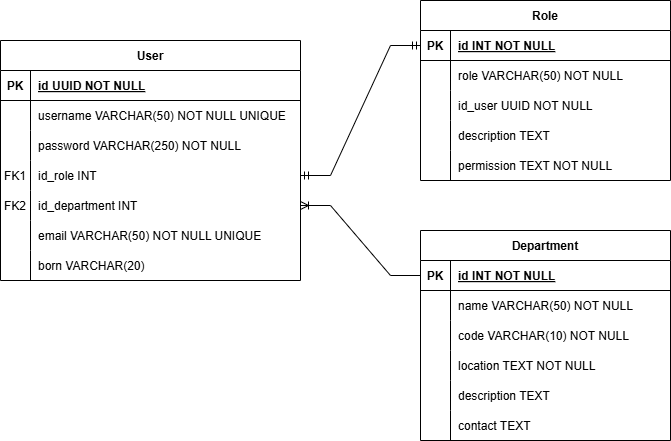

The diagram above was exported from draw.io. Its source (the exported page's mxGraphModel, read from the mxfile embedded in the PNG):
<mxGraphModel dx="786" dy="455" grid="1" gridSize="10" guides="1" tooltips="1" connect="1" arrows="1" fold="1" page="1" pageScale="1" pageWidth="850" pageHeight="1100" math="0" shadow="0" extFonts="Permanent Marker^https://fonts.googleapis.com/css?family=Permanent+Marker">
  <root>
    <mxCell id="0" />
    <mxCell id="1" parent="0" />
    <mxCell id="C-vyLk0tnHw3VtMMgP7b-2" value="Role" style="shape=table;startSize=30;container=1;collapsible=1;childLayout=tableLayout;fixedRows=1;rowLines=0;fontStyle=1;align=center;resizeLast=1;" parent="1" vertex="1">
      <mxGeometry x="510" y="100" width="250" height="180" as="geometry" />
    </mxCell>
    <mxCell id="C-vyLk0tnHw3VtMMgP7b-3" value="" style="shape=partialRectangle;collapsible=0;dropTarget=0;pointerEvents=0;fillColor=none;points=[[0,0.5],[1,0.5]];portConstraint=eastwest;top=0;left=0;right=0;bottom=1;" parent="C-vyLk0tnHw3VtMMgP7b-2" vertex="1">
      <mxGeometry y="30" width="250" height="30" as="geometry" />
    </mxCell>
    <mxCell id="C-vyLk0tnHw3VtMMgP7b-4" value="PK" style="shape=partialRectangle;overflow=hidden;connectable=0;fillColor=none;top=0;left=0;bottom=0;right=0;fontStyle=1;" parent="C-vyLk0tnHw3VtMMgP7b-3" vertex="1">
      <mxGeometry width="30" height="30" as="geometry">
        <mxRectangle width="30" height="30" as="alternateBounds" />
      </mxGeometry>
    </mxCell>
    <mxCell id="C-vyLk0tnHw3VtMMgP7b-5" value="id INT NOT NULL" style="shape=partialRectangle;overflow=hidden;connectable=0;fillColor=none;top=0;left=0;bottom=0;right=0;align=left;spacingLeft=6;fontStyle=5;" parent="C-vyLk0tnHw3VtMMgP7b-3" vertex="1">
      <mxGeometry x="30" width="220" height="30" as="geometry">
        <mxRectangle width="220" height="30" as="alternateBounds" />
      </mxGeometry>
    </mxCell>
    <mxCell id="C-vyLk0tnHw3VtMMgP7b-6" value="" style="shape=partialRectangle;collapsible=0;dropTarget=0;pointerEvents=0;fillColor=none;points=[[0,0.5],[1,0.5]];portConstraint=eastwest;top=0;left=0;right=0;bottom=0;" parent="C-vyLk0tnHw3VtMMgP7b-2" vertex="1">
      <mxGeometry y="60" width="250" height="30" as="geometry" />
    </mxCell>
    <mxCell id="C-vyLk0tnHw3VtMMgP7b-7" value="" style="shape=partialRectangle;overflow=hidden;connectable=0;fillColor=none;top=0;left=0;bottom=0;right=0;" parent="C-vyLk0tnHw3VtMMgP7b-6" vertex="1">
      <mxGeometry width="30" height="30" as="geometry">
        <mxRectangle width="30" height="30" as="alternateBounds" />
      </mxGeometry>
    </mxCell>
    <mxCell id="C-vyLk0tnHw3VtMMgP7b-8" value="role VARCHAR(50) NOT NULL" style="shape=partialRectangle;overflow=hidden;connectable=0;fillColor=none;top=0;left=0;bottom=0;right=0;align=left;spacingLeft=6;" parent="C-vyLk0tnHw3VtMMgP7b-6" vertex="1">
      <mxGeometry x="30" width="220" height="30" as="geometry">
        <mxRectangle width="220" height="30" as="alternateBounds" />
      </mxGeometry>
    </mxCell>
    <mxCell id="C-vyLk0tnHw3VtMMgP7b-9" value="" style="shape=partialRectangle;collapsible=0;dropTarget=0;pointerEvents=0;fillColor=none;points=[[0,0.5],[1,0.5]];portConstraint=eastwest;top=0;left=0;right=0;bottom=0;" parent="C-vyLk0tnHw3VtMMgP7b-2" vertex="1">
      <mxGeometry y="90" width="250" height="30" as="geometry" />
    </mxCell>
    <mxCell id="C-vyLk0tnHw3VtMMgP7b-10" value="" style="shape=partialRectangle;overflow=hidden;connectable=0;fillColor=none;top=0;left=0;bottom=0;right=0;" parent="C-vyLk0tnHw3VtMMgP7b-9" vertex="1">
      <mxGeometry width="30" height="30" as="geometry">
        <mxRectangle width="30" height="30" as="alternateBounds" />
      </mxGeometry>
    </mxCell>
    <mxCell id="C-vyLk0tnHw3VtMMgP7b-11" value="id_user UUID NOT NULL" style="shape=partialRectangle;overflow=hidden;connectable=0;fillColor=none;top=0;left=0;bottom=0;right=0;align=left;spacingLeft=6;" parent="C-vyLk0tnHw3VtMMgP7b-9" vertex="1">
      <mxGeometry x="30" width="220" height="30" as="geometry">
        <mxRectangle width="220" height="30" as="alternateBounds" />
      </mxGeometry>
    </mxCell>
    <mxCell id="QsJl-HD5wGjJ16EaN_vv-39" value="" style="shape=partialRectangle;collapsible=0;dropTarget=0;pointerEvents=0;fillColor=none;points=[[0,0.5],[1,0.5]];portConstraint=eastwest;top=0;left=0;right=0;bottom=0;" parent="C-vyLk0tnHw3VtMMgP7b-2" vertex="1">
      <mxGeometry y="120" width="250" height="30" as="geometry" />
    </mxCell>
    <mxCell id="QsJl-HD5wGjJ16EaN_vv-40" value="" style="shape=partialRectangle;overflow=hidden;connectable=0;fillColor=none;top=0;left=0;bottom=0;right=0;" parent="QsJl-HD5wGjJ16EaN_vv-39" vertex="1">
      <mxGeometry width="30" height="30" as="geometry">
        <mxRectangle width="30" height="30" as="alternateBounds" />
      </mxGeometry>
    </mxCell>
    <mxCell id="QsJl-HD5wGjJ16EaN_vv-41" value="description TEXT" style="shape=partialRectangle;overflow=hidden;connectable=0;fillColor=none;top=0;left=0;bottom=0;right=0;align=left;spacingLeft=6;" parent="QsJl-HD5wGjJ16EaN_vv-39" vertex="1">
      <mxGeometry x="30" width="220" height="30" as="geometry">
        <mxRectangle width="220" height="30" as="alternateBounds" />
      </mxGeometry>
    </mxCell>
    <mxCell id="QsJl-HD5wGjJ16EaN_vv-42" value="" style="shape=partialRectangle;collapsible=0;dropTarget=0;pointerEvents=0;fillColor=none;points=[[0,0.5],[1,0.5]];portConstraint=eastwest;top=0;left=0;right=0;bottom=0;" parent="C-vyLk0tnHw3VtMMgP7b-2" vertex="1">
      <mxGeometry y="150" width="250" height="30" as="geometry" />
    </mxCell>
    <mxCell id="QsJl-HD5wGjJ16EaN_vv-43" value="" style="shape=partialRectangle;overflow=hidden;connectable=0;fillColor=none;top=0;left=0;bottom=0;right=0;" parent="QsJl-HD5wGjJ16EaN_vv-42" vertex="1">
      <mxGeometry width="30" height="30" as="geometry">
        <mxRectangle width="30" height="30" as="alternateBounds" />
      </mxGeometry>
    </mxCell>
    <mxCell id="QsJl-HD5wGjJ16EaN_vv-44" value="permission TEXT NOT NULL" style="shape=partialRectangle;overflow=hidden;connectable=0;fillColor=none;top=0;left=0;bottom=0;right=0;align=left;spacingLeft=6;" parent="QsJl-HD5wGjJ16EaN_vv-42" vertex="1">
      <mxGeometry x="30" width="220" height="30" as="geometry">
        <mxRectangle width="220" height="30" as="alternateBounds" />
      </mxGeometry>
    </mxCell>
    <mxCell id="C-vyLk0tnHw3VtMMgP7b-13" value="Department" style="shape=table;startSize=30;container=1;collapsible=1;childLayout=tableLayout;fixedRows=1;rowLines=0;fontStyle=1;align=center;resizeLast=1;" parent="1" vertex="1">
      <mxGeometry x="510" y="330" width="250" height="210" as="geometry" />
    </mxCell>
    <mxCell id="C-vyLk0tnHw3VtMMgP7b-14" value="" style="shape=partialRectangle;collapsible=0;dropTarget=0;pointerEvents=0;fillColor=none;points=[[0,0.5],[1,0.5]];portConstraint=eastwest;top=0;left=0;right=0;bottom=1;" parent="C-vyLk0tnHw3VtMMgP7b-13" vertex="1">
      <mxGeometry y="30" width="250" height="30" as="geometry" />
    </mxCell>
    <mxCell id="C-vyLk0tnHw3VtMMgP7b-15" value="PK" style="shape=partialRectangle;overflow=hidden;connectable=0;fillColor=none;top=0;left=0;bottom=0;right=0;fontStyle=1;" parent="C-vyLk0tnHw3VtMMgP7b-14" vertex="1">
      <mxGeometry width="30" height="30" as="geometry">
        <mxRectangle width="30" height="30" as="alternateBounds" />
      </mxGeometry>
    </mxCell>
    <mxCell id="C-vyLk0tnHw3VtMMgP7b-16" value="id INT NOT NULL" style="shape=partialRectangle;overflow=hidden;connectable=0;fillColor=none;top=0;left=0;bottom=0;right=0;align=left;spacingLeft=6;fontStyle=5;" parent="C-vyLk0tnHw3VtMMgP7b-14" vertex="1">
      <mxGeometry x="30" width="220" height="30" as="geometry">
        <mxRectangle width="220" height="30" as="alternateBounds" />
      </mxGeometry>
    </mxCell>
    <mxCell id="C-vyLk0tnHw3VtMMgP7b-17" value="" style="shape=partialRectangle;collapsible=0;dropTarget=0;pointerEvents=0;fillColor=none;points=[[0,0.5],[1,0.5]];portConstraint=eastwest;top=0;left=0;right=0;bottom=0;" parent="C-vyLk0tnHw3VtMMgP7b-13" vertex="1">
      <mxGeometry y="60" width="250" height="30" as="geometry" />
    </mxCell>
    <mxCell id="C-vyLk0tnHw3VtMMgP7b-18" value="" style="shape=partialRectangle;overflow=hidden;connectable=0;fillColor=none;top=0;left=0;bottom=0;right=0;" parent="C-vyLk0tnHw3VtMMgP7b-17" vertex="1">
      <mxGeometry width="30" height="30" as="geometry">
        <mxRectangle width="30" height="30" as="alternateBounds" />
      </mxGeometry>
    </mxCell>
    <mxCell id="C-vyLk0tnHw3VtMMgP7b-19" value="name VARCHAR(50) NOT NULL" style="shape=partialRectangle;overflow=hidden;connectable=0;fillColor=none;top=0;left=0;bottom=0;right=0;align=left;spacingLeft=6;" parent="C-vyLk0tnHw3VtMMgP7b-17" vertex="1">
      <mxGeometry x="30" width="220" height="30" as="geometry">
        <mxRectangle width="220" height="30" as="alternateBounds" />
      </mxGeometry>
    </mxCell>
    <mxCell id="C-vyLk0tnHw3VtMMgP7b-20" value="" style="shape=partialRectangle;collapsible=0;dropTarget=0;pointerEvents=0;fillColor=none;points=[[0,0.5],[1,0.5]];portConstraint=eastwest;top=0;left=0;right=0;bottom=0;" parent="C-vyLk0tnHw3VtMMgP7b-13" vertex="1">
      <mxGeometry y="90" width="250" height="30" as="geometry" />
    </mxCell>
    <mxCell id="C-vyLk0tnHw3VtMMgP7b-21" value="" style="shape=partialRectangle;overflow=hidden;connectable=0;fillColor=none;top=0;left=0;bottom=0;right=0;" parent="C-vyLk0tnHw3VtMMgP7b-20" vertex="1">
      <mxGeometry width="30" height="30" as="geometry">
        <mxRectangle width="30" height="30" as="alternateBounds" />
      </mxGeometry>
    </mxCell>
    <mxCell id="C-vyLk0tnHw3VtMMgP7b-22" value="code VARCHAR(10) NOT NULL" style="shape=partialRectangle;overflow=hidden;connectable=0;fillColor=none;top=0;left=0;bottom=0;right=0;align=left;spacingLeft=6;" parent="C-vyLk0tnHw3VtMMgP7b-20" vertex="1">
      <mxGeometry x="30" width="220" height="30" as="geometry">
        <mxRectangle width="220" height="30" as="alternateBounds" />
      </mxGeometry>
    </mxCell>
    <mxCell id="QsJl-HD5wGjJ16EaN_vv-30" value="" style="shape=partialRectangle;collapsible=0;dropTarget=0;pointerEvents=0;fillColor=none;points=[[0,0.5],[1,0.5]];portConstraint=eastwest;top=0;left=0;right=0;bottom=0;" parent="C-vyLk0tnHw3VtMMgP7b-13" vertex="1">
      <mxGeometry y="120" width="250" height="30" as="geometry" />
    </mxCell>
    <mxCell id="QsJl-HD5wGjJ16EaN_vv-31" value="" style="shape=partialRectangle;overflow=hidden;connectable=0;fillColor=none;top=0;left=0;bottom=0;right=0;" parent="QsJl-HD5wGjJ16EaN_vv-30" vertex="1">
      <mxGeometry width="30" height="30" as="geometry">
        <mxRectangle width="30" height="30" as="alternateBounds" />
      </mxGeometry>
    </mxCell>
    <mxCell id="QsJl-HD5wGjJ16EaN_vv-32" value="location TEXT NOT NULL" style="shape=partialRectangle;overflow=hidden;connectable=0;fillColor=none;top=0;left=0;bottom=0;right=0;align=left;spacingLeft=6;" parent="QsJl-HD5wGjJ16EaN_vv-30" vertex="1">
      <mxGeometry x="30" width="220" height="30" as="geometry">
        <mxRectangle width="220" height="30" as="alternateBounds" />
      </mxGeometry>
    </mxCell>
    <mxCell id="QsJl-HD5wGjJ16EaN_vv-33" value="" style="shape=partialRectangle;collapsible=0;dropTarget=0;pointerEvents=0;fillColor=none;points=[[0,0.5],[1,0.5]];portConstraint=eastwest;top=0;left=0;right=0;bottom=0;" parent="C-vyLk0tnHw3VtMMgP7b-13" vertex="1">
      <mxGeometry y="150" width="250" height="30" as="geometry" />
    </mxCell>
    <mxCell id="QsJl-HD5wGjJ16EaN_vv-34" value="" style="shape=partialRectangle;overflow=hidden;connectable=0;fillColor=none;top=0;left=0;bottom=0;right=0;" parent="QsJl-HD5wGjJ16EaN_vv-33" vertex="1">
      <mxGeometry width="30" height="30" as="geometry">
        <mxRectangle width="30" height="30" as="alternateBounds" />
      </mxGeometry>
    </mxCell>
    <mxCell id="QsJl-HD5wGjJ16EaN_vv-35" value="description TEXT" style="shape=partialRectangle;overflow=hidden;connectable=0;fillColor=none;top=0;left=0;bottom=0;right=0;align=left;spacingLeft=6;" parent="QsJl-HD5wGjJ16EaN_vv-33" vertex="1">
      <mxGeometry x="30" width="220" height="30" as="geometry">
        <mxRectangle width="220" height="30" as="alternateBounds" />
      </mxGeometry>
    </mxCell>
    <mxCell id="QsJl-HD5wGjJ16EaN_vv-36" value="" style="shape=partialRectangle;collapsible=0;dropTarget=0;pointerEvents=0;fillColor=none;points=[[0,0.5],[1,0.5]];portConstraint=eastwest;top=0;left=0;right=0;bottom=0;" parent="C-vyLk0tnHw3VtMMgP7b-13" vertex="1">
      <mxGeometry y="180" width="250" height="30" as="geometry" />
    </mxCell>
    <mxCell id="QsJl-HD5wGjJ16EaN_vv-37" value="" style="shape=partialRectangle;overflow=hidden;connectable=0;fillColor=none;top=0;left=0;bottom=0;right=0;" parent="QsJl-HD5wGjJ16EaN_vv-36" vertex="1">
      <mxGeometry width="30" height="30" as="geometry">
        <mxRectangle width="30" height="30" as="alternateBounds" />
      </mxGeometry>
    </mxCell>
    <mxCell id="QsJl-HD5wGjJ16EaN_vv-38" value="contact TEXT" style="shape=partialRectangle;overflow=hidden;connectable=0;fillColor=none;top=0;left=0;bottom=0;right=0;align=left;spacingLeft=6;" parent="QsJl-HD5wGjJ16EaN_vv-36" vertex="1">
      <mxGeometry x="30" width="220" height="30" as="geometry">
        <mxRectangle width="220" height="30" as="alternateBounds" />
      </mxGeometry>
    </mxCell>
    <mxCell id="C-vyLk0tnHw3VtMMgP7b-23" value="User" style="shape=table;startSize=30;container=1;collapsible=1;childLayout=tableLayout;fixedRows=1;rowLines=0;fontStyle=1;align=center;resizeLast=1;" parent="1" vertex="1">
      <mxGeometry x="90" y="140" width="300" height="240" as="geometry" />
    </mxCell>
    <mxCell id="C-vyLk0tnHw3VtMMgP7b-24" value="" style="shape=partialRectangle;collapsible=0;dropTarget=0;pointerEvents=0;fillColor=none;points=[[0,0.5],[1,0.5]];portConstraint=eastwest;top=0;left=0;right=0;bottom=1;" parent="C-vyLk0tnHw3VtMMgP7b-23" vertex="1">
      <mxGeometry y="30" width="300" height="30" as="geometry" />
    </mxCell>
    <mxCell id="C-vyLk0tnHw3VtMMgP7b-25" value="PK" style="shape=partialRectangle;overflow=hidden;connectable=0;fillColor=none;top=0;left=0;bottom=0;right=0;fontStyle=1;" parent="C-vyLk0tnHw3VtMMgP7b-24" vertex="1">
      <mxGeometry width="30" height="30" as="geometry">
        <mxRectangle width="30" height="30" as="alternateBounds" />
      </mxGeometry>
    </mxCell>
    <mxCell id="C-vyLk0tnHw3VtMMgP7b-26" value="id UUID NOT NULL" style="shape=partialRectangle;overflow=hidden;connectable=0;fillColor=none;top=0;left=0;bottom=0;right=0;align=left;spacingLeft=6;fontStyle=5;" parent="C-vyLk0tnHw3VtMMgP7b-24" vertex="1">
      <mxGeometry x="30" width="270" height="30" as="geometry">
        <mxRectangle width="270" height="30" as="alternateBounds" />
      </mxGeometry>
    </mxCell>
    <mxCell id="QsJl-HD5wGjJ16EaN_vv-3" value="" style="shape=partialRectangle;collapsible=0;dropTarget=0;pointerEvents=0;fillColor=none;points=[[0,0.5],[1,0.5]];portConstraint=eastwest;top=0;left=0;right=0;bottom=0;" parent="C-vyLk0tnHw3VtMMgP7b-23" vertex="1">
      <mxGeometry y="60" width="300" height="30" as="geometry" />
    </mxCell>
    <mxCell id="QsJl-HD5wGjJ16EaN_vv-4" value="" style="shape=partialRectangle;overflow=hidden;connectable=0;fillColor=none;top=0;left=0;bottom=0;right=0;" parent="QsJl-HD5wGjJ16EaN_vv-3" vertex="1">
      <mxGeometry width="30" height="30" as="geometry">
        <mxRectangle width="30" height="30" as="alternateBounds" />
      </mxGeometry>
    </mxCell>
    <mxCell id="QsJl-HD5wGjJ16EaN_vv-5" value="username VARCHAR(50) NOT NULL UNIQUE" style="shape=partialRectangle;overflow=hidden;connectable=0;fillColor=none;top=0;left=0;bottom=0;right=0;align=left;spacingLeft=6;" parent="QsJl-HD5wGjJ16EaN_vv-3" vertex="1">
      <mxGeometry x="30" width="270" height="30" as="geometry">
        <mxRectangle width="270" height="30" as="alternateBounds" />
      </mxGeometry>
    </mxCell>
    <mxCell id="QsJl-HD5wGjJ16EaN_vv-6" value="" style="shape=partialRectangle;collapsible=0;dropTarget=0;pointerEvents=0;fillColor=none;points=[[0,0.5],[1,0.5]];portConstraint=eastwest;top=0;left=0;right=0;bottom=0;" parent="C-vyLk0tnHw3VtMMgP7b-23" vertex="1">
      <mxGeometry y="90" width="300" height="30" as="geometry" />
    </mxCell>
    <mxCell id="QsJl-HD5wGjJ16EaN_vv-7" value="" style="shape=partialRectangle;overflow=hidden;connectable=0;fillColor=none;top=0;left=0;bottom=0;right=0;" parent="QsJl-HD5wGjJ16EaN_vv-6" vertex="1">
      <mxGeometry width="30" height="30" as="geometry">
        <mxRectangle width="30" height="30" as="alternateBounds" />
      </mxGeometry>
    </mxCell>
    <mxCell id="QsJl-HD5wGjJ16EaN_vv-8" value="password VARCHAR(250) NOT NULL" style="shape=partialRectangle;overflow=hidden;connectable=0;fillColor=none;top=0;left=0;bottom=0;right=0;align=left;spacingLeft=6;" parent="QsJl-HD5wGjJ16EaN_vv-6" vertex="1">
      <mxGeometry x="30" width="270" height="30" as="geometry">
        <mxRectangle width="270" height="30" as="alternateBounds" />
      </mxGeometry>
    </mxCell>
    <mxCell id="QsJl-HD5wGjJ16EaN_vv-12" value="" style="shape=partialRectangle;collapsible=0;dropTarget=0;pointerEvents=0;fillColor=none;points=[[0,0.5],[1,0.5]];portConstraint=eastwest;top=0;left=0;right=0;bottom=0;" parent="C-vyLk0tnHw3VtMMgP7b-23" vertex="1">
      <mxGeometry y="120" width="300" height="30" as="geometry" />
    </mxCell>
    <mxCell id="QsJl-HD5wGjJ16EaN_vv-13" value="FK1" style="shape=partialRectangle;overflow=hidden;connectable=0;fillColor=none;top=0;left=0;bottom=0;right=0;" parent="QsJl-HD5wGjJ16EaN_vv-12" vertex="1">
      <mxGeometry width="30" height="30" as="geometry">
        <mxRectangle width="30" height="30" as="alternateBounds" />
      </mxGeometry>
    </mxCell>
    <mxCell id="QsJl-HD5wGjJ16EaN_vv-14" value="id_role INT" style="shape=partialRectangle;overflow=hidden;connectable=0;fillColor=none;top=0;left=0;bottom=0;right=0;align=left;spacingLeft=6;" parent="QsJl-HD5wGjJ16EaN_vv-12" vertex="1">
      <mxGeometry x="30" width="270" height="30" as="geometry">
        <mxRectangle width="270" height="30" as="alternateBounds" />
      </mxGeometry>
    </mxCell>
    <mxCell id="QsJl-HD5wGjJ16EaN_vv-15" value="" style="shape=partialRectangle;collapsible=0;dropTarget=0;pointerEvents=0;fillColor=none;points=[[0,0.5],[1,0.5]];portConstraint=eastwest;top=0;left=0;right=0;bottom=0;" parent="C-vyLk0tnHw3VtMMgP7b-23" vertex="1">
      <mxGeometry y="150" width="300" height="30" as="geometry" />
    </mxCell>
    <mxCell id="QsJl-HD5wGjJ16EaN_vv-16" value="FK2" style="shape=partialRectangle;overflow=hidden;connectable=0;fillColor=none;top=0;left=0;bottom=0;right=0;" parent="QsJl-HD5wGjJ16EaN_vv-15" vertex="1">
      <mxGeometry width="30" height="30" as="geometry">
        <mxRectangle width="30" height="30" as="alternateBounds" />
      </mxGeometry>
    </mxCell>
    <mxCell id="QsJl-HD5wGjJ16EaN_vv-17" value="id_department INT" style="shape=partialRectangle;overflow=hidden;connectable=0;fillColor=none;top=0;left=0;bottom=0;right=0;align=left;spacingLeft=6;" parent="QsJl-HD5wGjJ16EaN_vv-15" vertex="1">
      <mxGeometry x="30" width="270" height="30" as="geometry">
        <mxRectangle width="270" height="30" as="alternateBounds" />
      </mxGeometry>
    </mxCell>
    <mxCell id="QsJl-HD5wGjJ16EaN_vv-18" value="" style="shape=partialRectangle;collapsible=0;dropTarget=0;pointerEvents=0;fillColor=none;points=[[0,0.5],[1,0.5]];portConstraint=eastwest;top=0;left=0;right=0;bottom=0;" parent="C-vyLk0tnHw3VtMMgP7b-23" vertex="1">
      <mxGeometry y="180" width="300" height="30" as="geometry" />
    </mxCell>
    <mxCell id="QsJl-HD5wGjJ16EaN_vv-19" value="" style="shape=partialRectangle;overflow=hidden;connectable=0;fillColor=none;top=0;left=0;bottom=0;right=0;" parent="QsJl-HD5wGjJ16EaN_vv-18" vertex="1">
      <mxGeometry width="30" height="30" as="geometry">
        <mxRectangle width="30" height="30" as="alternateBounds" />
      </mxGeometry>
    </mxCell>
    <mxCell id="QsJl-HD5wGjJ16EaN_vv-20" value="email VARCHAR(50) NOT NULL UNIQUE" style="shape=partialRectangle;overflow=hidden;connectable=0;fillColor=none;top=0;left=0;bottom=0;right=0;align=left;spacingLeft=6;" parent="QsJl-HD5wGjJ16EaN_vv-18" vertex="1">
      <mxGeometry x="30" width="270" height="30" as="geometry">
        <mxRectangle width="270" height="30" as="alternateBounds" />
      </mxGeometry>
    </mxCell>
    <mxCell id="QsJl-HD5wGjJ16EaN_vv-45" value="" style="shape=partialRectangle;collapsible=0;dropTarget=0;pointerEvents=0;fillColor=none;points=[[0,0.5],[1,0.5]];portConstraint=eastwest;top=0;left=0;right=0;bottom=0;" parent="C-vyLk0tnHw3VtMMgP7b-23" vertex="1">
      <mxGeometry y="210" width="300" height="30" as="geometry" />
    </mxCell>
    <mxCell id="QsJl-HD5wGjJ16EaN_vv-46" value="" style="shape=partialRectangle;overflow=hidden;connectable=0;fillColor=none;top=0;left=0;bottom=0;right=0;" parent="QsJl-HD5wGjJ16EaN_vv-45" vertex="1">
      <mxGeometry width="30" height="30" as="geometry">
        <mxRectangle width="30" height="30" as="alternateBounds" />
      </mxGeometry>
    </mxCell>
    <mxCell id="QsJl-HD5wGjJ16EaN_vv-47" value="born VARCHAR(20)" style="shape=partialRectangle;overflow=hidden;connectable=0;fillColor=none;top=0;left=0;bottom=0;right=0;align=left;spacingLeft=6;" parent="QsJl-HD5wGjJ16EaN_vv-45" vertex="1">
      <mxGeometry x="30" width="270" height="30" as="geometry">
        <mxRectangle width="270" height="30" as="alternateBounds" />
      </mxGeometry>
    </mxCell>
    <mxCell id="QsJl-HD5wGjJ16EaN_vv-48" value="" style="edgeStyle=entityRelationEdgeStyle;fontSize=12;html=1;endArrow=ERoneToMany;rounded=0;exitX=0;exitY=0.5;exitDx=0;exitDy=0;entryX=1;entryY=0.5;entryDx=0;entryDy=0;" parent="1" source="C-vyLk0tnHw3VtMMgP7b-14" target="QsJl-HD5wGjJ16EaN_vv-15" edge="1">
      <mxGeometry width="100" height="100" relative="1" as="geometry">
        <mxPoint x="360" y="350" as="sourcePoint" />
        <mxPoint x="460" y="250" as="targetPoint" />
      </mxGeometry>
    </mxCell>
    <mxCell id="QsJl-HD5wGjJ16EaN_vv-49" value="" style="edgeStyle=entityRelationEdgeStyle;fontSize=12;html=1;endArrow=ERmandOne;startArrow=ERmandOne;rounded=0;entryX=0;entryY=0.5;entryDx=0;entryDy=0;exitX=1;exitY=0.5;exitDx=0;exitDy=0;" parent="1" source="QsJl-HD5wGjJ16EaN_vv-12" target="C-vyLk0tnHw3VtMMgP7b-3" edge="1">
      <mxGeometry width="100" height="100" relative="1" as="geometry">
        <mxPoint x="360" y="400" as="sourcePoint" />
        <mxPoint x="460" y="300" as="targetPoint" />
        <Array as="points">
          <mxPoint x="460" y="310" />
        </Array>
      </mxGeometry>
    </mxCell>
  </root>
</mxGraphModel>